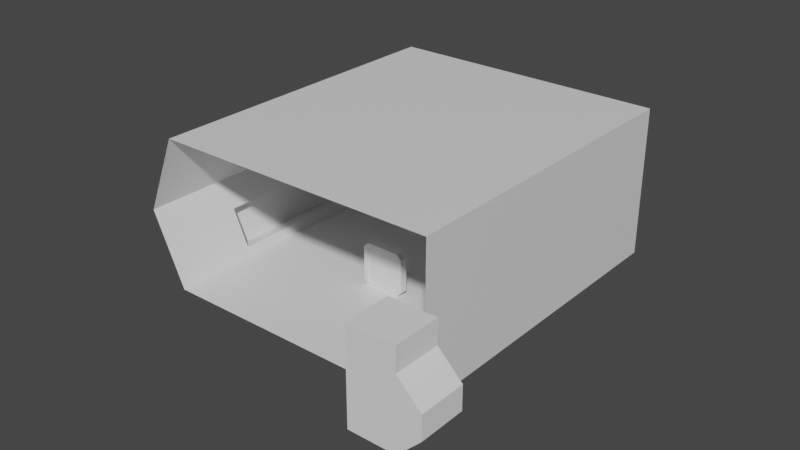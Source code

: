 # Source: CargoRoom.blend  (saved by Blender 2.91.10; exported with 4.5.12 LTS)
import bpy
from mathutils import Matrix  # noqa: F401  (used for matrix-valued properties, if any)

bpy.ops.wm.read_factory_settings(use_empty=True)
scene = bpy.context.scene
scene.name = 'Scene'

# ---- collections
col_door = bpy.data.collections.new('Door'); scene.collection.children.link(col_door)

# ---- materials (node trees are filled in below, after node groups)
mat_material = bpy.data.materials.new('Material')
mat_material.alpha_threshold = 0.0
mat_material.use_transparent_shadow = False
mat_material.line_color = (0.0, 0.0, 0.0, 1.0)

# ---- material node trees
mat_material.use_nodes = True; mat_material.node_tree.nodes.clear()
_N = mat_material.node_tree.nodes; _L = mat_material.node_tree.links
n0 = _N.new('ShaderNodeOutputMaterial'); n0.name = 'Material Output'; n0.location = (300, 300)
n1 = _N.new('ShaderNodeBsdfPrincipled'); n1.name = 'Principled BSDF'; n1.location = (10, 300)
n1.distribution = 'GGX'
n1.subsurface_method = 'BURLEY'
n1.inputs[2].default_value = 0.4
n1.inputs[3].default_value = 1.45
n1.inputs[27].default_value = (0.0, 0.0, 0.0, 1.0)
n1.inputs[28].default_value = 1.0
_L.new(n1.outputs[0], n0.inputs[0])
n0.is_active_output = True

# ---- world
world_world = bpy.data.worlds.new('World'); scene.world = world_world
world_world.use_nodes = True; world_world.node_tree.nodes.clear()
_N = world_world.node_tree.nodes; _L = world_world.node_tree.links
n0 = _N.new('ShaderNodeOutputWorld'); n0.name = 'World Output'; n0.location = (300, 300)
n1 = _N.new('ShaderNodeBackground'); n1.name = 'Background'; n1.location = (10, 300)
n1.inputs[0].default_value = (0.05088, 0.05088, 0.05088, 1.0)
_L.new(n1.outputs[0], n0.inputs[0])
n0.is_active_output = True
world_world.color = (0.05088, 0.05088, 0.05088)
world_world.use_sun_shadow = False
world_world.sun_shadow_jitter_overblur = 0.0

# ---- meshes
me_cube = bpy.data.meshes.new('Cube')
me_cube.from_pydata([(1.0, 1.771, 2.287), (1.0, 1.771, -1.0), (1.0, -1.0, 2.287), (1.0, -1.0, -1.0), (-1.145, 1.061, 1.044), (-1.028, 1.061, -0.6117), (-1.233, -1.0, 2.287), (-1.0, -1.0, -1.0), (1.0, -1.0, 5.879), (-1.0, -1.0, 5.879), (1.0, 1.771, 5.879), (-1.0, 1.771, 5.879), (-1.0, 1.771, -1.0), (-1.145, -0.2903, 1.044), (-1.028, -0.2903, -0.6117), (-1.233, 1.771, 2.287), (-1.139, -0.2903, -0.7996), (-1.238, -0.2903, 0.9422), (-1.139, 1.061, -0.7996), (-1.238, 1.061, 0.9422)], [], [(15, 6, 9, 11), (14, 13, 17, 16), (12, 1, 3, 7), (1, 0, 2, 3), (12, 15, 0, 1), (10, 11, 9, 8), (2, 0, 10, 8), (0, 15, 11, 10), (14, 5, 12, 7), (13, 14, 7, 6), (5, 4, 15, 12), (4, 13, 6, 15), (16, 17, 19, 18), (4, 5, 18, 19), (5, 14, 16, 18), (13, 4, 19, 17)])
_uv = me_cube.uv_layers.new(name='UVMap')
_uv.uv.foreach_set('vector', [0.625, 0.25, 0.625, 0.0, 0.625, 0.0, 0.625, 0.25, 0.3931, 0.02148, 0.6069, 0.02148, 0.6069, 0.02148, 0.3931, 0.02148, 0.125, 0.5, 0.375, 0.5, 0.375, 0.75, 0.125, 0.75, 0.375, 0.5, 0.625, 0.5, 0.625, 0.75, 0.375, 0.75, 0.375, 0.25, 0.625, 0.25, 0.625, 0.5, 0.375, 0.5, 0.625, 0.5, 0.875, 0.5, 0.875, 0.75, 0.625, 0.75, 0.625, 0.75, 0.625, 0.5, 0.625, 0.5, 0.625, 0.75, 0.625, 0.5, 0.625, 0.25, 0.625, 0.25, 0.625, 0.5, 0.3931, 0.02148, 0.3931, 0.2285, 0.375, 0.25, 0.375, 0.0, 0.6069, 0.02148, 0.3931, 0.02148, 0.375, 0.0, 0.625, 0.0, 0.3931, 0.2285, 0.6069, 0.2285, 0.625, 0.25, 0.375, 0.25, 0.6069, 0.2285, 0.6069, 0.02148, 0.625, 0.0, 0.625, 0.25, 0.3931, 0.02148, 0.6069, 0.02148, 0.6069, 0.2285, 0.3931, 0.2285, 0.6069, 0.2285, 0.3931, 0.2285, 0.3931, 0.2285, 0.6069, 0.2285, 0.3931, 0.2285, 0.3931, 0.02148, 0.3931, 0.02148, 0.3931, 0.2285, 0.6069, 0.02148, 0.6069, 0.2285, 0.6069, 0.2285, 0.6069, 0.02148])
me_cube.materials.append(mat_material)
me_cube.use_remesh_preserve_volume = False
me_cube.use_remesh_preserve_attributes = False
me_cube.use_mirror_vertex_groups = False
me_cube.update()
me_cube_005 = bpy.data.meshes.new('Cube.005')
me_cube_005.from_pydata([(-1.0, -1.0, -1.0), (-1.0, -1.0, 1.0), (-1.0, 1.0, -1.0), (-1.0, 1.0, 1.0), (1.0, -1.0, -1.0), (1.0, -1.0, 1.0), (1.0, 1.0, -1.0), (1.0, 1.0, 1.0), (-1.0, -1.0, 2.0), (-1.0, 1.0, 2.0), (1.0, 1.0, 2.0), (1.0, -1.0, 2.0), (-1.0, -1.0, 0.0), (-1.0, 1.0, 0.0), (1.0, 1.0, 0.0), (1.0, -1.0, 0.0), (-2.0, -1.0, 0.0), (-2.0, -1.0, 1.0), (-2.0, 1.0, 1.0), (-2.0, 1.0, 0.0), (-1.0, -1.0, 3.0), (-1.0, 1.0, 3.0), (1.0, 1.0, 3.0), (1.0, -1.0, 3.0)], [], [(8, 17, 1), (13, 3, 7, 14), (14, 7, 5, 15), (15, 5, 1, 12), (17, 8, 9, 18), (8, 11, 23, 20), (1, 5, 11, 8), (7, 3, 9, 10), (5, 7, 10, 11), (4, 15, 12, 0), (6, 14, 15, 4), (2, 13, 14, 6), (2, 0, 16, 19), (16, 17, 18, 19), (12, 16, 0), (12, 1, 17, 16), (3, 13, 19, 18), (3, 18, 9), (13, 2, 19), (2, 6, 4, 0), (22, 21, 20, 23), (10, 9, 21, 22), (11, 10, 22, 23), (9, 8, 20, 21)])
_uv = me_cube_005.uv_layers.new(name='UVMap')
_uv.uv.foreach_set('vector', [0.625, 1.0, 0.625, 1.0, 0.625, 1.0, 0.5, 0.25, 0.625, 0.25, 0.625, 0.5, 0.5, 0.5, 0.5, 0.5, 0.625, 0.5, 0.625, 0.75, 0.5, 0.75, 0.5, 0.75, 0.625, 0.75, 0.625, 1.0, 0.5, 1.0, 0.625, 0.0, 0.875, 0.75, 0.875, 0.5, 0.625, 0.25, 0.625, 1.0, 0.625, 0.75, 0.625, 0.75, 0.625, 1.0, 0.625, 1.0, 0.625, 0.75, 0.625, 0.75, 0.625, 1.0, 0.625, 0.5, 0.625, 0.25, 0.625, 0.25, 0.625, 0.5, 0.625, 0.75, 0.625, 0.5, 0.625, 0.5, 0.625, 0.75, 0.375, 0.75, 0.5, 0.75, 0.5, 1.0, 0.375, 1.0, 0.375, 0.5, 0.5, 0.5, 0.5, 0.75, 0.375, 0.75, 0.375, 0.25, 0.5, 0.25, 0.5, 0.5, 0.375, 0.5, 0.125, 0.5, 0.125, 0.75, 0.5, 0.0, 0.5, 0.25, 0.5, 0.0, 0.625, 0.0, 0.625, 0.25, 0.5, 0.25, 0.5, 1.0, 0.5, 1.0, 0.125, 0.75, 0.5, 1.0, 0.625, 1.0, 0.625, 1.0, 0.5, 1.0, 0.625, 0.25, 0.5, 0.25, 0.5, 0.25, 0.625, 0.25, 0.625, 0.25, 0.625, 0.25, 0.875, 0.5, 0.5, 0.25, 0.125, 0.5, 0.5, 0.25, 0.375, 0.25, 0.375, 0.5, 0.375, 0.75, 0.375, 1.0, 0.625, 0.5, 0.875, 0.5, 0.875, 0.75, 0.625, 0.75, 0.625, 0.5, 0.625, 0.25, 0.625, 0.25, 0.625, 0.5, 0.625, 0.75, 0.625, 0.5, 0.625, 0.5, 0.625, 0.75, 0.875, 0.5, 0.875, 0.75, 0.875, 0.75, 0.875, 0.5])
me_cube_005.use_remesh_fix_poles = True
me_cube_005.use_remesh_preserve_attributes = False
me_cube_005.use_mirror_vertex_groups = False
me_cube_005.update()
me_cube_003 = bpy.data.meshes.new('Cube.003')
me_cube_003.from_pydata([(-1.0, -1.0, -1.0), (-1.0, -1.0, 1.0), (-1.0, 1.0, -1.0), (-1.0, 1.0, 1.0), (1.0, -1.0, -1.0), (1.0, -1.0, 1.0), (1.0, 1.0, -1.0), (1.0, 1.0, 1.0), (-1.0, -1.0, 0.0), (-1.0, 1.0, 0.0), (1.0, 1.0, 0.0), (1.0, -1.0, 0.0), (-2.0, -1.0, 0.0), (-2.0, -1.0, 1.0), (-2.0, 1.0, 1.0), (-2.0, 1.0, 0.0), (-1.0, 1.0, -2.0), (-1.0, -1.0, -2.0), (1.0, 1.0, -2.0), (1.0, -1.0, -2.0), (-1.0, 1.0, -3.0), (-1.0, -1.0, -3.0), (1.0, 1.0, -3.0), (1.0, -1.0, -3.0), (-1.0, 1.0, -4.0), (-1.0, -1.0, -4.0), (1.0, 1.0, -4.0), (1.0, -1.0, -4.0), (-2.0, 1.0, -3.0), (-2.0, -1.0, -3.0), (-2.0, 1.0, -4.0), (-2.0, -1.0, -4.0)], [], [(9, 3, 7, 10), (10, 7, 5, 11), (11, 5, 1, 8), (2, 6, 18, 16), (4, 11, 8, 0), (6, 10, 11, 4), (2, 9, 10, 6), (2, 0, 12, 15), (12, 13, 14, 15), (8, 12, 0), (8, 1, 13, 12), (3, 9, 15, 14), (9, 2, 15), (19, 17, 21, 23), (0, 2, 16, 17), (6, 4, 19, 18), (4, 0, 17, 19), (7, 3, 14, 13, 1, 5), (22, 23, 27, 26), (16, 18, 22, 20), (18, 19, 23, 22), (17, 16, 28, 29), (24, 26, 27, 25), (25, 21, 29, 31), (23, 21, 25, 27), (20, 22, 26, 24), (29, 28, 30, 31), (21, 17, 29), (20, 24, 30, 28), (24, 25, 31, 30), (16, 20, 28)])
_uv = me_cube_003.uv_layers.new(name='UVMap')
_uv.uv.foreach_set('vector', [0.5, 0.25, 0.625, 0.25, 0.625, 0.5, 0.5, 0.5, 0.5, 0.5, 0.625, 0.5, 0.625, 0.75, 0.5, 0.75, 0.5, 0.75, 0.625, 0.75, 0.625, 1.0, 0.5, 1.0, 0.375, 0.25, 0.375, 0.5, 0.375, 0.5, 0.375, 0.25, 0.375, 0.75, 0.5, 0.75, 0.5, 1.0, 0.375, 1.0, 0.375, 0.5, 0.5, 0.5, 0.5, 0.75, 0.375, 0.75, 0.375, 0.25, 0.5, 0.25, 0.5, 0.5, 0.375, 0.5, 0.125, 0.5, 0.125, 0.75, 0.5, 0.0, 0.5, 0.25, 0.5, 0.0, 0.625, 0.0, 0.625, 0.25, 0.5, 0.25, 0.5, 1.0, 0.5, 1.0, 0.125, 0.75, 0.5, 1.0, 0.625, 1.0, 0.625, 1.0, 0.5, 1.0, 0.625, 0.25, 0.5, 0.25, 0.5, 0.25, 0.625, 0.25, 0.5, 0.25, 0.125, 0.5, 0.5, 0.25, 0.375, 0.75, 0.375, 1.0, 0.375, 1.0, 0.375, 0.75, 0.125, 0.75, 0.125, 0.5, 0.125, 0.5, 0.125, 0.75, 0.375, 0.5, 0.375, 0.75, 0.375, 0.75, 0.375, 0.5, 0.375, 0.75, 0.375, 1.0, 0.375, 1.0, 0.375, 0.75, 0.625, 0.5, 0.625, 0.25, 0.625, 0.25, 0.625, 1.0, 0.625, 1.0, 0.625, 0.75, 0.375, 0.5, 0.375, 0.75, 0.375, 0.75, 0.375, 0.5, 0.375, 0.25, 0.375, 0.5, 0.375, 0.5, 0.375, 0.25, 0.375, 0.5, 0.375, 0.75, 0.375, 0.75, 0.375, 0.5, 0.125, 0.75, 0.125, 0.5, 0.125, 0.5, 0.125, 0.75, 0.125, 0.5, 0.375, 0.5, 0.375, 0.75, 0.125, 0.75, 0.375, 1.0, 0.375, 1.0, 0.375, 1.0, 0.375, 1.0, 0.375, 0.75, 0.375, 1.0, 0.375, 1.0, 0.375, 0.75, 0.375, 0.25, 0.375, 0.5, 0.375, 0.5, 0.375, 0.25, 0.125, 0.75, 0.125, 0.5, 0.125, 0.5, 0.125, 0.75, 0.375, 1.0, 0.125, 0.75, 0.375, 1.0, 0.375, 0.25, 0.375, 0.25, 0.375, 0.25, 0.375, 0.25, 0.125, 0.5, 0.125, 0.75, 0.125, 0.75, 0.125, 0.5, 0.375, 0.25, 0.375, 0.25, 0.375, 0.25])
me_cube_003.use_remesh_fix_poles = True
me_cube_003.use_remesh_preserve_attributes = False
me_cube_003.use_mirror_vertex_groups = False
me_cube_003.update()
me_cube_004 = bpy.data.meshes.new('Cube.004')
me_cube_004.from_pydata([(-1.0, -1.0, -1.0), (-1.0, -1.0, 1.0), (-1.0, 1.0, -1.0), (-1.0, 1.0, 1.0), (1.0, -1.0, -1.0), (1.0, -1.0, 1.0), (1.0, 1.0, -1.0), (1.0, 1.0, 1.0), (-1.0, -1.0, 2.0), (-1.0, 1.0, 2.0), (1.0, 1.0, 2.0), (1.0, -1.0, 2.0), (-1.0, -1.0, 0.0), (-1.0, 1.0, 0.0), (1.0, 1.0, 0.0), (1.0, -1.0, 0.0), (-2.0, -1.0, 0.0), (-2.0, -1.0, 1.0), (-2.0, 1.0, 1.0), (-2.0, 1.0, 0.0), (-1.0, 1.0, -2.0), (-1.0, -1.0, -2.0), (1.0, 1.0, -2.0), (1.0, -1.0, -2.0), (-1.0, -1.0, 3.0), (-1.0, 1.0, 3.0), (1.0, 1.0, 3.0), (1.0, -1.0, 3.0)], [], [(8, 17, 1), (13, 3, 7, 14), (14, 7, 5, 15), (15, 5, 1, 12), (2, 6, 22, 20), (17, 8, 9, 18), (8, 11, 27, 24), (1, 5, 11, 8), (7, 3, 9, 10), (5, 7, 10, 11), (4, 15, 12, 0), (6, 14, 15, 4), (2, 13, 14, 6), (2, 0, 16, 19), (16, 17, 18, 19), (12, 16, 0), (12, 1, 17, 16), (3, 13, 19, 18), (3, 18, 9), (13, 2, 19), (20, 22, 23, 21), (0, 2, 20, 21), (6, 4, 23, 22), (4, 0, 21, 23), (26, 25, 24, 27), (10, 9, 25, 26), (11, 10, 26, 27), (9, 8, 24, 25)])
_uv = me_cube_004.uv_layers.new(name='UVMap')
_uv.uv.foreach_set('vector', [0.625, 1.0, 0.625, 1.0, 0.625, 1.0, 0.5, 0.25, 0.625, 0.25, 0.625, 0.5, 0.5, 0.5, 0.5, 0.5, 0.625, 0.5, 0.625, 0.75, 0.5, 0.75, 0.5, 0.75, 0.625, 0.75, 0.625, 1.0, 0.5, 1.0, 0.375, 0.25, 0.375, 0.5, 0.375, 0.5, 0.375, 0.25, 0.625, 0.0, 0.875, 0.75, 0.875, 0.5, 0.625, 0.25, 0.625, 1.0, 0.625, 0.75, 0.625, 0.75, 0.625, 1.0, 0.625, 1.0, 0.625, 0.75, 0.625, 0.75, 0.625, 1.0, 0.625, 0.5, 0.625, 0.25, 0.625, 0.25, 0.625, 0.5, 0.625, 0.75, 0.625, 0.5, 0.625, 0.5, 0.625, 0.75, 0.375, 0.75, 0.5, 0.75, 0.5, 1.0, 0.375, 1.0, 0.375, 0.5, 0.5, 0.5, 0.5, 0.75, 0.375, 0.75, 0.375, 0.25, 0.5, 0.25, 0.5, 0.5, 0.375, 0.5, 0.125, 0.5, 0.125, 0.75, 0.5, 0.0, 0.5, 0.25, 0.5, 0.0, 0.625, 0.0, 0.625, 0.25, 0.5, 0.25, 0.5, 1.0, 0.5, 1.0, 0.125, 0.75, 0.5, 1.0, 0.625, 1.0, 0.625, 1.0, 0.5, 1.0, 0.625, 0.25, 0.5, 0.25, 0.5, 0.25, 0.625, 0.25, 0.625, 0.25, 0.625, 0.25, 0.875, 0.5, 0.5, 0.25, 0.125, 0.5, 0.5, 0.25, 0.125, 0.5, 0.375, 0.5, 0.375, 0.75, 0.125, 0.75, 0.125, 0.75, 0.125, 0.5, 0.125, 0.5, 0.125, 0.75, 0.375, 0.5, 0.375, 0.75, 0.375, 0.75, 0.375, 0.5, 0.375, 0.75, 0.375, 1.0, 0.375, 1.0, 0.375, 0.75, 0.625, 0.5, 0.875, 0.5, 0.875, 0.75, 0.625, 0.75, 0.625, 0.5, 0.625, 0.25, 0.625, 0.25, 0.625, 0.5, 0.625, 0.75, 0.625, 0.5, 0.625, 0.5, 0.625, 0.75, 0.875, 0.5, 0.875, 0.75, 0.875, 0.75, 0.875, 0.5])
me_cube_004.use_remesh_fix_poles = True
me_cube_004.use_remesh_preserve_attributes = False
me_cube_004.use_mirror_vertex_groups = False
me_cube_004.update()
me_cube_001 = bpy.data.meshes.new('Cube.001')
me_cube_001.from_pydata([(-0.7971, -0.157, -0.7971), (-0.7971, -0.157, 0.7971), (0.7971, -0.157, -0.7971), (0.7971, -0.157, 0.7971), (-0.7971, 0.2215, -0.7971), (-0.7971, 0.2215, 0.7971), (0.7971, 0.2215, 0.7971), (0.7971, 0.2215, -0.7971), (-0.7826, 0.2033, -1.0), (-1.0, 0.2033, -0.7826), (-1.0, 0.2033, 0.7826), (-0.7826, 0.2033, 1.0), (1.0, 0.2033, -0.7826), (0.7826, 0.2033, -1.0), (0.7826, 0.2033, 1.0), (1.0, 0.2033, 0.7826), (-1.0, -0.157, -0.7826), (-0.7826, -0.157, -1.0), (-0.8463, -0.157, -0.8463), (-0.7826, -0.157, 1.0), (-1.0, -0.157, 0.7826), (-0.8463, -0.157, 0.8463), (1.0, -0.157, 0.7826), (0.7826, -0.157, 1.0), (0.8463, -0.157, 0.8463), (0.7826, -0.157, -1.0), (1.0, -0.157, -0.7826), (0.8463, -0.157, -0.8463)], [], [(14, 11, 19, 23), (0, 1, 21, 20, 16, 18), (0, 2, 7, 4), (16, 20, 10, 9), (12, 15, 22, 26), (2, 0, 18, 17, 25, 27), (1, 3, 24, 23, 19, 21), (3, 2, 27, 26, 22, 24), (1, 0, 4, 5), (3, 1, 5, 6), (2, 3, 6, 7), (16, 17, 18), (19, 20, 21), (22, 23, 24), (25, 26, 27), (8, 17, 16, 9), (19, 11, 10, 20), (25, 13, 12, 26), (14, 23, 22, 15), (8, 13, 25, 17)])
_uv = me_cube_001.uv_layers.new(name='UVMap')
_uv.uv.foreach_set('vector', [0.6522, 0.5, 0.8478, 0.5, 0.8478, 0.75, 0.6522, 0.75, 0.403, 0.972, 0.597, 0.972, 0.6038, 0.9788, 0.5978, 1.0, 0.4022, 1.0, 0.3962, 0.9788, 0.403, 0.972, 0.403, 0.778, 0.403, 0.778, 0.403, 0.972, 0.4022, 0.0, 0.5978, 0.0, 0.5978, 0.25, 0.4022, 0.25, 0.4022, 0.5, 0.5978, 0.5, 0.5978, 0.75, 0.4022, 0.75, 0.403, 0.778, 0.403, 0.972, 0.3962, 0.9788, 0.375, 0.9728, 0.375, 0.7772, 0.3962, 0.7712, 0.597, 0.972, 0.597, 0.778, 0.6038, 0.7712, 0.625, 0.7772, 0.625, 0.9728, 0.6038, 0.9788, 0.597, 0.778, 0.403, 0.778, 0.3962, 0.7712, 0.4022, 0.75, 0.5978, 0.75, 0.6038, 0.7712, 0.597, 0.972, 0.403, 0.972, 0.403, 0.972, 0.597, 0.972, 0.597, 0.778, 0.597, 0.972, 0.597, 0.972, 0.597, 0.778, 0.403, 0.778, 0.597, 0.778, 0.597, 0.778, 0.403, 0.778, 0.405, 0.9971, 0.375, 0.9728, 0.3962, 0.9788, 0.6221, 0.97, 0.5978, 1.0, 0.6038, 0.9788, 0.5978, 0.75, 0.61, 0.765, 0.6038, 0.7712, 0.375, 0.7772, 0.39, 0.765, 0.3962, 0.7712, 0.375, 0.25, 0.375, 0.0, 0.4022, 0.0, 0.4022, 0.25, 0.625, 0.0, 0.625, 0.25, 0.5978, 0.25, 0.5978, 0.0, 0.3478, 0.75, 0.3478, 0.5, 0.4022, 0.5, 0.4022, 0.75, 0.6522, 0.5, 0.6522, 0.75, 0.5978, 0.75, 0.5978, 0.5, 0.1522, 0.5, 0.3478, 0.5, 0.3478, 0.75, 0.1522, 0.75])
me_cube_001.use_remesh_fix_poles = True
me_cube_001.use_remesh_preserve_attributes = False
me_cube_001.use_mirror_vertex_groups = False
me_cube_001.update()

# ---- objects
ob_cube = bpy.data.objects.new('Cube', me_cube)
ob_cube_005 = bpy.data.objects.new('Cube.005', me_cube_005)
ob_cube_003 = bpy.data.objects.new('Cube.003', me_cube_003)
ob_cube_004 = bpy.data.objects.new('Cube.004', me_cube_004)
ob_cube_001 = bpy.data.objects.new('Cube.001', me_cube_001)

# ---- transforms, parenting, visibility, modifiers, constraints
ob_cube.location = (0.0, 0.0, 1.0)
ob_cube.scale = (6.484, 5.44, 1.0)
ob_cube.lock_rotations_4d = False
ob_cube.empty_display_type = 'ARROWS'
ob_cube.lineart.crease_threshold = 0.0
ob_cube_005.location = (8.0, -9.0, 3.0)
ob_cube_005.rotation_euler = (3.142, 3.142, 0.0)
ob_cube_005.lineart.crease_threshold = 0.0
ob_cube_003.location = (-0.5, 0.0, 0.5014)
ob_cube_003.rotation_euler = (0.0, 3.142, 0.0)
ob_cube_003.scale = (0.3337, 0.1052, 0.3337)
ob_cube_003.lineart.crease_threshold = 0.0
ob_cube_004.location = (0.5, 0.0, 0.8351)
ob_cube_004.scale = (0.3337, 0.1052, 0.3337)
ob_cube_004.lineart.crease_threshold = 0.0
ob_cube_001.location = (0.0, 0.0, 1.0)
ob_cube_001.lineart.crease_threshold = 0.0

# ---- collection membership
scene.collection.objects.link(ob_cube)
scene.collection.objects.link(ob_cube_005)
col_door.objects.link(ob_cube_003)
col_door.objects.link(ob_cube_004)
col_door.objects.link(ob_cube_001)

# ---- scene / render settings (as saved in the file)
scene.frame_start = 1; scene.frame_end = 250; scene.frame_set(76)
scene.render.engine = 'BLENDER_EEVEE_NEXT'
scene.cycles.use_denoising = False
scene.cycles.samples = 128
scene.cycles.sampling_pattern = 'TABULATED_SOBOL'
scene.cycles.use_adaptive_sampling = False
scene.cycles.use_light_tree = False
scene.view_settings.view_transform = 'Filmic'
bpy.context.view_layer.update()

# ---- added for rendering (the .blend has no active camera and no usable light): camera, sun
cam_auto = bpy.data.cameras.new('AutoCamera')
cam_auto.lens = 50.0
cam_auto.sensor_width = 36.0
cam_auto.clip_end = 1000.0
ob_auto_camera = bpy.data.objects.new('AutoCamera', cam_auto)
scene.collection.objects.link(ob_auto_camera)
ob_auto_camera.location = (26.4556, -30.7481, 23.8157)
ob_auto_camera.rotation_euler = (1.09748, -7.21219e-08, 0.694738)
scene.camera = ob_auto_camera
light_auto_sun = bpy.data.lights.new('AutoSun', 'SUN')
light_auto_sun.energy = 3.0
light_auto_sun.angle = 0.0523599
ob_auto_sun = bpy.data.objects.new('AutoSun', light_auto_sun)
scene.collection.objects.link(ob_auto_sun)
ob_auto_sun.rotation_euler = (0.872665, 0.174533, 0.523599)
bpy.context.view_layer.update()

